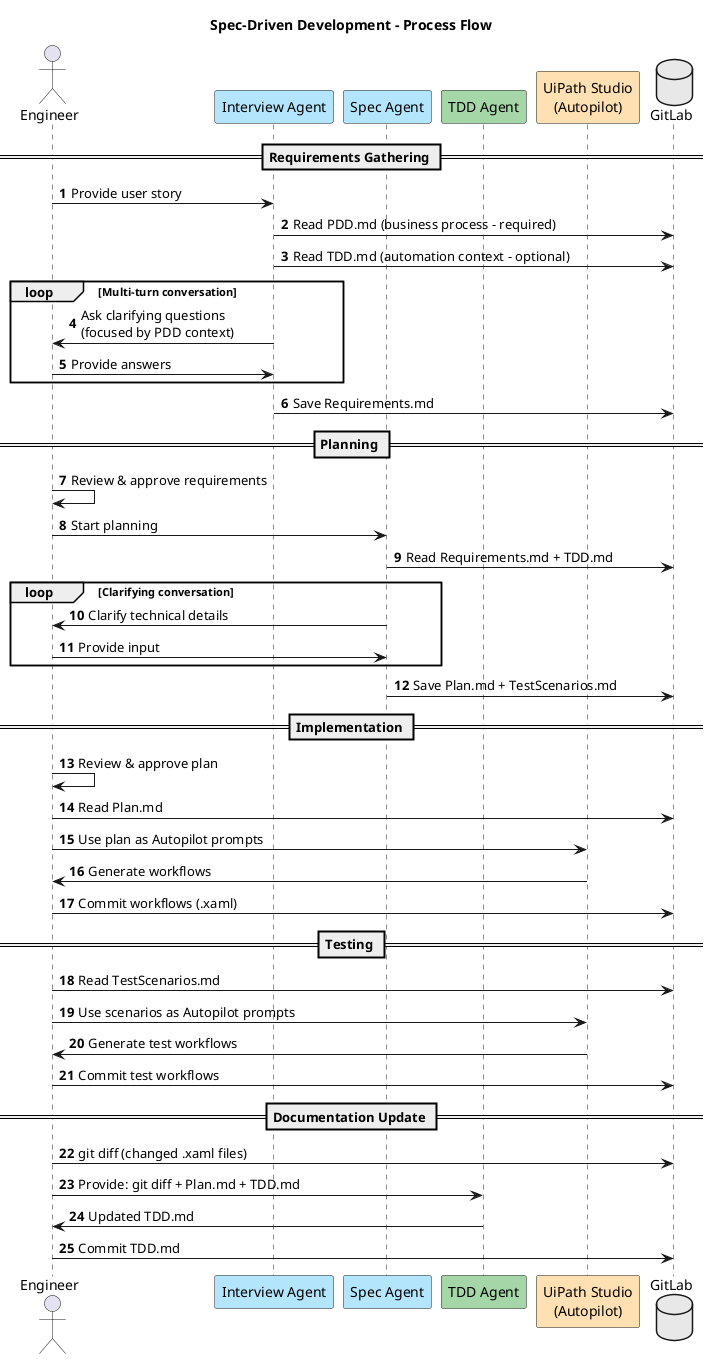

The diagram above was rendered by PlantUML. Its source (embedded in the PNG):
@startuml sequence
skinparam backgroundColor #FFFFFF
skinparam defaultFontName Arial
skinparam shadowing false

title Spec-Driven Development - Process Flow

autonumber

actor "Engineer" as User
participant "Interview Agent" as Interview #B3E5FC
participant "Spec Agent" as Spec #B3E5FC
participant "TDD Agent" as TDD #A5D6A7
participant "UiPath Studio\n(Autopilot)" as Studio #FFE0B2
database "GitLab" as Git #E8E8E8

== Requirements Gathering ==
User -> Interview : Provide user story
Interview -> Git : Read PDD.md (business process - required)
Interview -> Git : Read TDD.md (automation context - optional)
loop Multi-turn conversation
    Interview -> User : Ask clarifying questions\n(focused by PDD context)
    User -> Interview : Provide answers
end
Interview -> Git : Save Requirements.md

== Planning ==
User -> User : Review & approve requirements
User -> Spec : Start planning
Spec -> Git : Read Requirements.md + TDD.md
loop Clarifying conversation
    Spec -> User : Clarify technical details
    User -> Spec : Provide input
end
Spec -> Git : Save Plan.md + TestScenarios.md

== Implementation ==
User -> User : Review & approve plan
User -> Git : Read Plan.md
User -> Studio : Use plan as Autopilot prompts
Studio -> User : Generate workflows
User -> Git : Commit workflows (.xaml)

== Testing ==
User -> Git : Read TestScenarios.md
User -> Studio : Use scenarios as Autopilot prompts
Studio -> User : Generate test workflows
User -> Git : Commit test workflows

== Documentation Update ==
User -> Git : git diff (changed .xaml files)
User -> TDD : Provide: git diff + Plan.md + TDD.md
TDD -> User : Updated TDD.md
User -> Git : Commit TDD.md

@enduml